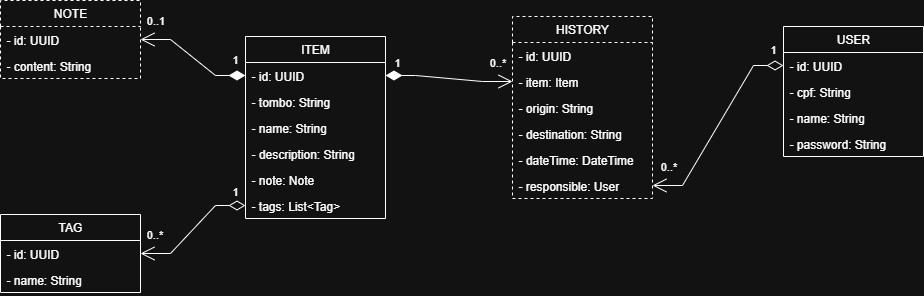

The diagram above was exported from draw.io. Its source (the exported page's mxGraphModel, read from the mxfile embedded in the PNG):
<mxGraphModel dx="727" dy="394" grid="0" gridSize="10" guides="1" tooltips="1" connect="1" arrows="1" fold="1" page="1" pageScale="1" pageWidth="1169" pageHeight="827" background="none" math="0" shadow="0">
  <root>
    <mxCell id="0" />
    <mxCell id="1" parent="0" />
    <mxCell id="NKHJU715sdCbG92DA9s1-270" value="1" style="endArrow=open;html=1;endSize=12;startArrow=diamondThin;startSize=14;startFill=1;edgeStyle=entityRelationEdgeStyle;align=left;verticalAlign=bottom;rounded=0;curved=0;" parent="1" source="-TQ-rhLRvzU8XW_flVEY-17" target="-TQ-rhLRvzU8XW_flVEY-7" edge="1">
      <mxGeometry x="-0.7478" y="-7" relative="1" as="geometry">
        <mxPoint x="359" y="422" as="sourcePoint" />
        <mxPoint x="265" y="397" as="targetPoint" />
        <mxPoint as="offset" />
      </mxGeometry>
    </mxCell>
    <mxCell id="NKHJU715sdCbG92DA9s1-271" value="0..1" style="edgeLabel;html=1;align=center;verticalAlign=middle;resizable=0;points=[];rounded=1;" parent="NKHJU715sdCbG92DA9s1-270" vertex="1" connectable="0">
      <mxGeometry x="0.7907" y="-5" relative="1" as="geometry">
        <mxPoint x="2" y="-14" as="offset" />
      </mxGeometry>
    </mxCell>
    <mxCell id="-TQ-rhLRvzU8XW_flVEY-2" value="TAG" style="swimlane;fontStyle=0;childLayout=stackLayout;horizontal=1;startSize=26;fillColor=none;horizontalStack=0;resizeParent=1;resizeParentMax=0;resizeLast=0;collapsible=1;marginBottom=0;whiteSpace=wrap;html=1;" parent="1" vertex="1">
      <mxGeometry x="113" y="599" width="140" height="78" as="geometry" />
    </mxCell>
    <mxCell id="-TQ-rhLRvzU8XW_flVEY-3" value="- id: UUID" style="text;strokeColor=none;fillColor=none;align=left;verticalAlign=top;spacingLeft=4;spacingRight=4;overflow=hidden;rotatable=0;points=[[0,0.5],[1,0.5]];portConstraint=eastwest;whiteSpace=wrap;html=1;" parent="-TQ-rhLRvzU8XW_flVEY-2" vertex="1">
      <mxGeometry y="26" width="140" height="26" as="geometry" />
    </mxCell>
    <mxCell id="-TQ-rhLRvzU8XW_flVEY-4" value="- name: String" style="text;strokeColor=none;fillColor=none;align=left;verticalAlign=top;spacingLeft=4;spacingRight=4;overflow=hidden;rotatable=0;points=[[0,0.5],[1,0.5]];portConstraint=eastwest;whiteSpace=wrap;html=1;" parent="-TQ-rhLRvzU8XW_flVEY-2" vertex="1">
      <mxGeometry y="52" width="140" height="26" as="geometry" />
    </mxCell>
    <mxCell id="-TQ-rhLRvzU8XW_flVEY-6" value="NOTE" style="swimlane;fontStyle=0;childLayout=stackLayout;horizontal=1;startSize=26;fillColor=none;horizontalStack=0;resizeParent=1;resizeParentMax=0;resizeLast=0;collapsible=1;marginBottom=0;whiteSpace=wrap;html=1;dashed=1;" parent="1" vertex="1">
      <mxGeometry x="113" y="385" width="140" height="78" as="geometry" />
    </mxCell>
    <mxCell id="-TQ-rhLRvzU8XW_flVEY-7" value="- id: UUID" style="text;strokeColor=none;fillColor=none;align=left;verticalAlign=top;spacingLeft=4;spacingRight=4;overflow=hidden;rotatable=0;points=[[0,0.5],[1,0.5]];portConstraint=eastwest;whiteSpace=wrap;html=1;" parent="-TQ-rhLRvzU8XW_flVEY-6" vertex="1">
      <mxGeometry y="26" width="140" height="26" as="geometry" />
    </mxCell>
    <mxCell id="-TQ-rhLRvzU8XW_flVEY-8" value="- content: String" style="text;strokeColor=none;fillColor=none;align=left;verticalAlign=top;spacingLeft=4;spacingRight=4;overflow=hidden;rotatable=0;points=[[0,0.5],[1,0.5]];portConstraint=eastwest;whiteSpace=wrap;html=1;" parent="-TQ-rhLRvzU8XW_flVEY-6" vertex="1">
      <mxGeometry y="52" width="140" height="26" as="geometry" />
    </mxCell>
    <mxCell id="-TQ-rhLRvzU8XW_flVEY-9" value="HISTORY" style="swimlane;fontStyle=0;childLayout=stackLayout;horizontal=1;startSize=26;fillColor=none;horizontalStack=0;resizeParent=1;resizeParentMax=0;resizeLast=0;collapsible=1;marginBottom=0;whiteSpace=wrap;html=1;dashed=1;" parent="1" vertex="1">
      <mxGeometry x="625" y="401" width="140" height="182" as="geometry" />
    </mxCell>
    <mxCell id="-TQ-rhLRvzU8XW_flVEY-10" value="- id: UUID" style="text;strokeColor=none;fillColor=none;align=left;verticalAlign=top;spacingLeft=4;spacingRight=4;overflow=hidden;rotatable=0;points=[[0,0.5],[1,0.5]];portConstraint=eastwest;whiteSpace=wrap;html=1;" parent="-TQ-rhLRvzU8XW_flVEY-9" vertex="1">
      <mxGeometry y="26" width="140" height="26" as="geometry" />
    </mxCell>
    <mxCell id="-TQ-rhLRvzU8XW_flVEY-11" value="- item: Item" style="text;strokeColor=none;fillColor=none;align=left;verticalAlign=top;spacingLeft=4;spacingRight=4;overflow=hidden;rotatable=0;points=[[0,0.5],[1,0.5]];portConstraint=eastwest;whiteSpace=wrap;html=1;" parent="-TQ-rhLRvzU8XW_flVEY-9" vertex="1">
      <mxGeometry y="52" width="140" height="26" as="geometry" />
    </mxCell>
    <mxCell id="-TQ-rhLRvzU8XW_flVEY-12" value="- origin: String" style="text;strokeColor=none;fillColor=none;align=left;verticalAlign=top;spacingLeft=4;spacingRight=4;overflow=hidden;rotatable=0;points=[[0,0.5],[1,0.5]];portConstraint=eastwest;whiteSpace=wrap;html=1;" parent="-TQ-rhLRvzU8XW_flVEY-9" vertex="1">
      <mxGeometry y="78" width="140" height="26" as="geometry" />
    </mxCell>
    <mxCell id="-TQ-rhLRvzU8XW_flVEY-13" value="- destination: String" style="text;strokeColor=none;fillColor=none;align=left;verticalAlign=top;spacingLeft=4;spacingRight=4;overflow=hidden;rotatable=0;points=[[0,0.5],[1,0.5]];portConstraint=eastwest;whiteSpace=wrap;html=1;" parent="-TQ-rhLRvzU8XW_flVEY-9" vertex="1">
      <mxGeometry y="104" width="140" height="26" as="geometry" />
    </mxCell>
    <mxCell id="-TQ-rhLRvzU8XW_flVEY-14" value="- dateTime: DateTime" style="text;strokeColor=none;fillColor=none;align=left;verticalAlign=top;spacingLeft=4;spacingRight=4;overflow=hidden;rotatable=0;points=[[0,0.5],[1,0.5]];portConstraint=eastwest;whiteSpace=wrap;html=1;" parent="-TQ-rhLRvzU8XW_flVEY-9" vertex="1">
      <mxGeometry y="130" width="140" height="26" as="geometry" />
    </mxCell>
    <mxCell id="-TQ-rhLRvzU8XW_flVEY-15" value="- responsible: User" style="text;strokeColor=none;fillColor=none;align=left;verticalAlign=top;spacingLeft=4;spacingRight=4;overflow=hidden;rotatable=0;points=[[0,0.5],[1,0.5]];portConstraint=eastwest;whiteSpace=wrap;html=1;" parent="-TQ-rhLRvzU8XW_flVEY-9" vertex="1">
      <mxGeometry y="156" width="140" height="26" as="geometry" />
    </mxCell>
    <mxCell id="-TQ-rhLRvzU8XW_flVEY-16" value="ITEM" style="swimlane;fontStyle=0;childLayout=stackLayout;horizontal=1;startSize=26;fillColor=none;horizontalStack=0;resizeParent=1;resizeParentMax=0;resizeLast=0;collapsible=1;marginBottom=0;whiteSpace=wrap;html=1;" parent="1" vertex="1">
      <mxGeometry x="358" y="421" width="140" height="182" as="geometry" />
    </mxCell>
    <mxCell id="-TQ-rhLRvzU8XW_flVEY-17" value="- id: UUID" style="text;strokeColor=none;fillColor=none;align=left;verticalAlign=top;spacingLeft=4;spacingRight=4;overflow=hidden;rotatable=0;points=[[0,0.5],[1,0.5]];portConstraint=eastwest;whiteSpace=wrap;html=1;" parent="-TQ-rhLRvzU8XW_flVEY-16" vertex="1">
      <mxGeometry y="26" width="140" height="26" as="geometry" />
    </mxCell>
    <mxCell id="-TQ-rhLRvzU8XW_flVEY-19" value="- tombo: String" style="text;strokeColor=none;fillColor=none;align=left;verticalAlign=top;spacingLeft=4;spacingRight=4;overflow=hidden;rotatable=0;points=[[0,0.5],[1,0.5]];portConstraint=eastwest;whiteSpace=wrap;html=1;" parent="-TQ-rhLRvzU8XW_flVEY-16" vertex="1">
      <mxGeometry y="52" width="140" height="26" as="geometry" />
    </mxCell>
    <mxCell id="-TQ-rhLRvzU8XW_flVEY-20" value="- name: String" style="text;strokeColor=none;fillColor=none;align=left;verticalAlign=top;spacingLeft=4;spacingRight=4;overflow=hidden;rotatable=0;points=[[0,0.5],[1,0.5]];portConstraint=eastwest;whiteSpace=wrap;html=1;" parent="-TQ-rhLRvzU8XW_flVEY-16" vertex="1">
      <mxGeometry y="78" width="140" height="26" as="geometry" />
    </mxCell>
    <mxCell id="-TQ-rhLRvzU8XW_flVEY-21" value="- description: String" style="text;strokeColor=none;fillColor=none;align=left;verticalAlign=top;spacingLeft=4;spacingRight=4;overflow=hidden;rotatable=0;points=[[0,0.5],[1,0.5]];portConstraint=eastwest;whiteSpace=wrap;html=1;" parent="-TQ-rhLRvzU8XW_flVEY-16" vertex="1">
      <mxGeometry y="104" width="140" height="26" as="geometry" />
    </mxCell>
    <mxCell id="-TQ-rhLRvzU8XW_flVEY-22" value="- note: Note" style="text;strokeColor=none;fillColor=none;align=left;verticalAlign=top;spacingLeft=4;spacingRight=4;overflow=hidden;rotatable=0;points=[[0,0.5],[1,0.5]];portConstraint=eastwest;whiteSpace=wrap;html=1;" parent="-TQ-rhLRvzU8XW_flVEY-16" vertex="1">
      <mxGeometry y="130" width="140" height="26" as="geometry" />
    </mxCell>
    <mxCell id="-TQ-rhLRvzU8XW_flVEY-18" value="- tags: List&amp;lt;Tag&amp;gt;" style="text;strokeColor=none;fillColor=none;align=left;verticalAlign=top;spacingLeft=4;spacingRight=4;overflow=hidden;rotatable=0;points=[[0,0.5],[1,0.5]];portConstraint=eastwest;whiteSpace=wrap;html=1;" parent="-TQ-rhLRvzU8XW_flVEY-16" vertex="1">
      <mxGeometry y="156" width="140" height="26" as="geometry" />
    </mxCell>
    <mxCell id="-TQ-rhLRvzU8XW_flVEY-27" value="1" style="endArrow=open;html=1;endSize=12;startArrow=diamondThin;startSize=14;startFill=0;edgeStyle=entityRelationEdgeStyle;align=left;verticalAlign=bottom;rounded=0;" parent="1" source="-TQ-rhLRvzU8XW_flVEY-18" target="-TQ-rhLRvzU8XW_flVEY-3" edge="1">
      <mxGeometry x="-0.7615" y="-5" relative="1" as="geometry">
        <mxPoint x="326" y="644" as="sourcePoint" />
        <mxPoint x="362" y="677" as="targetPoint" />
        <mxPoint as="offset" />
      </mxGeometry>
    </mxCell>
    <mxCell id="lphxOE-b9F-wJdr-QJP2-3" value="0..*" style="edgeLabel;html=1;align=center;verticalAlign=middle;resizable=0;points=[];" vertex="1" connectable="0" parent="-TQ-rhLRvzU8XW_flVEY-27">
      <mxGeometry x="0.7456" y="-1" relative="1" as="geometry">
        <mxPoint x="-2" y="-18" as="offset" />
      </mxGeometry>
    </mxCell>
    <mxCell id="-TQ-rhLRvzU8XW_flVEY-28" value="1" style="endArrow=open;html=1;endSize=12;startArrow=diamondThin;startSize=14;startFill=1;edgeStyle=entityRelationEdgeStyle;align=left;verticalAlign=bottom;rounded=0;" parent="1" source="-TQ-rhLRvzU8XW_flVEY-17" target="-TQ-rhLRvzU8XW_flVEY-11" edge="1">
      <mxGeometry x="-0.89" y="4" relative="1" as="geometry">
        <mxPoint x="571" y="513" as="sourcePoint" />
        <mxPoint x="648" y="607" as="targetPoint" />
        <mxPoint as="offset" />
      </mxGeometry>
    </mxCell>
    <mxCell id="lphxOE-b9F-wJdr-QJP2-2" value="0..*" style="edgeLabel;html=1;align=center;verticalAlign=middle;resizable=0;points=[];" vertex="1" connectable="0" parent="-TQ-rhLRvzU8XW_flVEY-28">
      <mxGeometry x="0.7983" relative="1" as="geometry">
        <mxPoint x="-2" y="-19" as="offset" />
      </mxGeometry>
    </mxCell>
    <mxCell id="-TQ-rhLRvzU8XW_flVEY-30" value="USER" style="swimlane;fontStyle=0;childLayout=stackLayout;horizontal=1;startSize=26;fillColor=none;horizontalStack=0;resizeParent=1;resizeParentMax=0;resizeLast=0;collapsible=1;marginBottom=0;whiteSpace=wrap;html=1;" parent="1" vertex="1">
      <mxGeometry x="896" y="411" width="140" height="130" as="geometry" />
    </mxCell>
    <mxCell id="-TQ-rhLRvzU8XW_flVEY-31" value="- id: UUID" style="text;strokeColor=none;fillColor=none;align=left;verticalAlign=top;spacingLeft=4;spacingRight=4;overflow=hidden;rotatable=0;points=[[0,0.5],[1,0.5]];portConstraint=eastwest;whiteSpace=wrap;html=1;" parent="-TQ-rhLRvzU8XW_flVEY-30" vertex="1">
      <mxGeometry y="26" width="140" height="26" as="geometry" />
    </mxCell>
    <mxCell id="-TQ-rhLRvzU8XW_flVEY-32" value="- cpf: String" style="text;strokeColor=none;fillColor=none;align=left;verticalAlign=top;spacingLeft=4;spacingRight=4;overflow=hidden;rotatable=0;points=[[0,0.5],[1,0.5]];portConstraint=eastwest;whiteSpace=wrap;html=1;" parent="-TQ-rhLRvzU8XW_flVEY-30" vertex="1">
      <mxGeometry y="52" width="140" height="26" as="geometry" />
    </mxCell>
    <mxCell id="-TQ-rhLRvzU8XW_flVEY-33" value="- name: String" style="text;strokeColor=none;fillColor=none;align=left;verticalAlign=top;spacingLeft=4;spacingRight=4;overflow=hidden;rotatable=0;points=[[0,0.5],[1,0.5]];portConstraint=eastwest;whiteSpace=wrap;html=1;" parent="-TQ-rhLRvzU8XW_flVEY-30" vertex="1">
      <mxGeometry y="78" width="140" height="26" as="geometry" />
    </mxCell>
    <mxCell id="-TQ-rhLRvzU8XW_flVEY-34" value="- password: String" style="text;strokeColor=none;fillColor=none;align=left;verticalAlign=top;spacingLeft=4;spacingRight=4;overflow=hidden;rotatable=0;points=[[0,0.5],[1,0.5]];portConstraint=eastwest;whiteSpace=wrap;html=1;" parent="-TQ-rhLRvzU8XW_flVEY-30" vertex="1">
      <mxGeometry y="104" width="140" height="26" as="geometry" />
    </mxCell>
    <mxCell id="-TQ-rhLRvzU8XW_flVEY-37" value="1" style="endArrow=open;html=1;endSize=12;startArrow=diamondThin;startSize=14;startFill=0;edgeStyle=entityRelationEdgeStyle;align=left;verticalAlign=bottom;rounded=0;flowAnimation=0;" parent="1" source="-TQ-rhLRvzU8XW_flVEY-31" target="-TQ-rhLRvzU8XW_flVEY-15" edge="1">
      <mxGeometry x="-0.8496" y="-7" relative="1" as="geometry">
        <mxPoint x="765" y="637" as="sourcePoint" />
        <mxPoint x="870" y="589" as="targetPoint" />
        <mxPoint as="offset" />
      </mxGeometry>
    </mxCell>
    <mxCell id="lphxOE-b9F-wJdr-QJP2-1" value="0..*" style="edgeLabel;html=1;align=center;verticalAlign=middle;resizable=0;points=[];" vertex="1" connectable="0" parent="-TQ-rhLRvzU8XW_flVEY-37">
      <mxGeometry x="0.8195" y="-3" relative="1" as="geometry">
        <mxPoint x="-2" y="-16" as="offset" />
      </mxGeometry>
    </mxCell>
  </root>
</mxGraphModel>